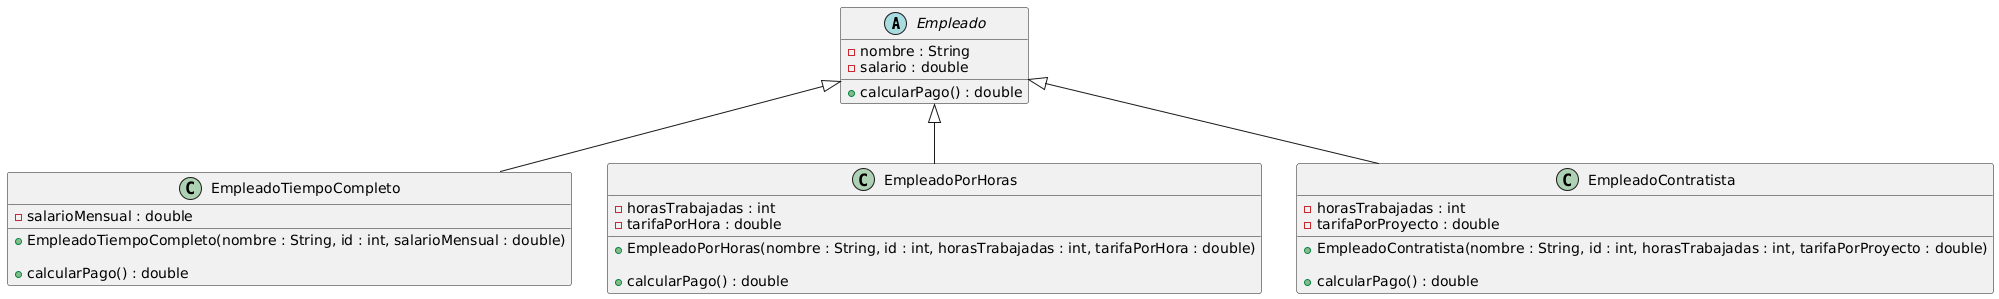

The diagram above was rendered by PlantUML. Its source (embedded in the PNG):
@startuml
' Clase abstracta base
abstract class Empleado {
  - nombre : String
  - salario : double

  ' Método abstracto
  + calcularPago() : double
}

' Clase EmpleadoTiempoCompleto
class EmpleadoTiempoCompleto {
  - salarioMensual : double

  + EmpleadoTiempoCompleto(nombre : String, id : int, salarioMensual : double)

  + calcularPago() : double
}

' Clase EmpleadoPorHoras
class EmpleadoPorHoras {
  - horasTrabajadas : int
  - tarifaPorHora : double

  + EmpleadoPorHoras(nombre : String, id : int, horasTrabajadas : int, tarifaPorHora : double)

  + calcularPago() : double
}

' Clase EmpleadoContratista
class EmpleadoContratista {
  - horasTrabajadas : int
  - tarifaPorProyecto : double

  + EmpleadoContratista(nombre : String, id : int, horasTrabajadas : int, tarifaPorProyecto : double)

  + calcularPago() : double
}

' Relaciones
Empleado <|-- EmpleadoTiempoCompleto
Empleado <|-- EmpleadoPorHoras
Empleado <|-- EmpleadoContratista
@enduml